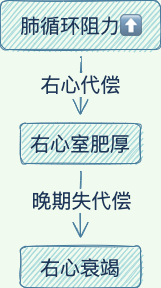

The diagram above was exported from draw.io. Its source (the exported page's mxGraphModel, read from the mxfile embedded in the PNG):
<mxGraphModel dx="1806" dy="864" grid="0" gridSize="10" guides="1" tooltips="1" connect="1" arrows="1" fold="1" page="0" pageScale="1" pageWidth="827" pageHeight="1169" background="#F1FAEE" math="0" shadow="0">
  <root>
    <mxCell id="0" />
    <mxCell id="1" parent="0" />
    <mxCell id="kg9XIDYyxydgE5u6w7eC-6" value="" style="edgeStyle=none;curved=1;sketch=1;orthogonalLoop=1;jettySize=auto;html=1;fontFamily=Architects Daughter;fontSource=https%3A%2F%2Ffonts.googleapis.com%2Fcss%3Ffamily%3DArchitects%2BDaughter;fontSize=20;fontColor=#1D3557;endArrow=open;startSize=14;endSize=14;sourcePerimeterSpacing=8;targetPerimeterSpacing=8;strokeColor=#457B9D;fillColor=#A8DADC;labelBackgroundColor=#F1FAEE;" edge="1" parent="1" source="kg9XIDYyxydgE5u6w7eC-8" target="kg9XIDYyxydgE5u6w7eC-11">
      <mxGeometry relative="1" as="geometry" />
    </mxCell>
    <mxCell id="kg9XIDYyxydgE5u6w7eC-7" value="右心代偿" style="edgeLabel;html=1;align=center;verticalAlign=middle;resizable=0;points=[];fontSize=20;fontFamily=Architects Daughter;fontColor=#1D3557;rounded=1;labelBackgroundColor=#F1FAEE;" vertex="1" connectable="0" parent="kg9XIDYyxydgE5u6w7eC-6">
      <mxGeometry x="-0.1087" y="-1" relative="1" as="geometry">
        <mxPoint as="offset" />
      </mxGeometry>
    </mxCell>
    <mxCell id="kg9XIDYyxydgE5u6w7eC-8" value="肺循环阻力⬆" style="whiteSpace=wrap;html=1;sketch=1;hachureGap=4;pointerEvents=0;fontFamily=Architects Daughter;fontSource=https%3A%2F%2Ffonts.googleapis.com%2Fcss%3Ffamily%3DArchitects%2BDaughter;fontSize=20;fontColor=#1D3557;strokeColor=#457B9D;fillColor=#A8DADC;rounded=1;" vertex="1" parent="1">
      <mxGeometry x="-305" y="362" width="160" height="49" as="geometry" />
    </mxCell>
    <mxCell id="kg9XIDYyxydgE5u6w7eC-9" value="" style="edgeStyle=none;curved=1;rounded=1;sketch=1;orthogonalLoop=1;jettySize=auto;html=1;fontFamily=Architects Daughter;fontSource=https%3A%2F%2Ffonts.googleapis.com%2Fcss%3Ffamily%3DArchitects%2BDaughter;fontSize=20;fontColor=#1D3557;endArrow=open;startSize=14;endSize=14;sourcePerimeterSpacing=8;targetPerimeterSpacing=8;strokeColor=#457B9D;fillColor=#A8DADC;labelBackgroundColor=#F1FAEE;" edge="1" parent="1" source="kg9XIDYyxydgE5u6w7eC-11" target="kg9XIDYyxydgE5u6w7eC-12">
      <mxGeometry relative="1" as="geometry" />
    </mxCell>
    <mxCell id="kg9XIDYyxydgE5u6w7eC-10" value="晚期失代偿" style="edgeLabel;html=1;align=center;verticalAlign=middle;resizable=0;points=[];fontSize=20;fontFamily=Architects Daughter;fontColor=#1D3557;labelBackgroundColor=#F1FAEE;" vertex="1" connectable="0" parent="kg9XIDYyxydgE5u6w7eC-9">
      <mxGeometry x="-0.1622" relative="1" as="geometry">
        <mxPoint as="offset" />
      </mxGeometry>
    </mxCell>
    <mxCell id="kg9XIDYyxydgE5u6w7eC-11" value="右心室肥厚" style="whiteSpace=wrap;html=1;sketch=1;hachureGap=4;pointerEvents=0;fontFamily=Architects Daughter;fontSource=https%3A%2F%2Ffonts.googleapis.com%2Fcss%3Ffamily%3DArchitects%2BDaughter;fontSize=20;fontColor=#1D3557;strokeColor=#457B9D;fillColor=#A8DADC;rounded=1;" vertex="1" parent="1">
      <mxGeometry x="-285" y="485" width="120" height="40" as="geometry" />
    </mxCell>
    <mxCell id="kg9XIDYyxydgE5u6w7eC-12" value="右心衰竭" style="whiteSpace=wrap;html=1;rounded=1;sketch=1;hachureGap=4;pointerEvents=0;fontFamily=Architects Daughter;fontSource=https%3A%2F%2Ffonts.googleapis.com%2Fcss%3Ffamily%3DArchitects%2BDaughter;fontSize=20;fontColor=#1D3557;strokeColor=#457B9D;fillColor=#A8DADC;" vertex="1" parent="1">
      <mxGeometry x="-285" y="608" width="120" height="41" as="geometry" />
    </mxCell>
  </root>
</mxGraphModel>